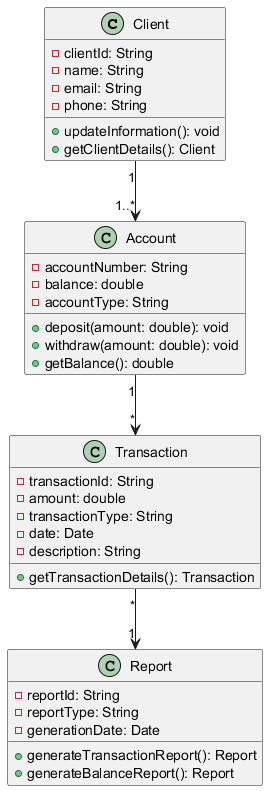

The diagram above was rendered by PlantUML. Its source (embedded in the PNG):
@startuml
class Client {
    - clientId: String
    - name: String
    - email: String
    - phone: String
    + updateInformation(): void
    + getClientDetails(): Client
}

class Account {
    - accountNumber: String
    - balance: double
    - accountType: String
    + deposit(amount: double): void
    + withdraw(amount: double): void
    + getBalance(): double
}

class Transaction {
    - transactionId: String
    - amount: double
    - transactionType: String
    - date: Date
    - description: String
    + getTransactionDetails(): Transaction
}

class Report {
    - reportId: String
    - reportType: String
    - generationDate: Date
    + generateTransactionReport(): Report
    + generateBalanceReport(): Report
}

Client "1" --> "1..*" Account
Account "1" --> "*" Transaction
Transaction "*" --> "1" Report
@enduml